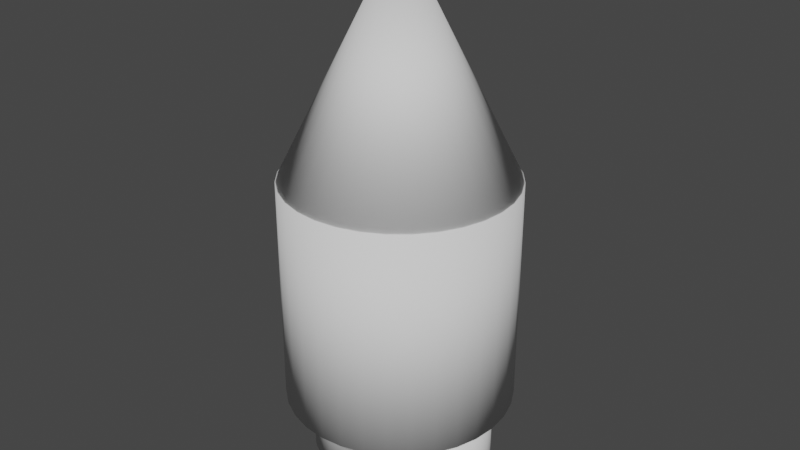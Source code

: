 # Source: gnomeship.blend  (saved by Blender 3.5.10; exported with 4.5.12 LTS)
import bpy
from mathutils import Matrix  # noqa: F401  (used for matrix-valued properties, if any)

bpy.ops.wm.read_factory_settings(use_empty=True)
scene = bpy.context.scene
scene.name = 'Scene'

# ---- collections
col_collection = bpy.data.collections.new('Collection'); scene.collection.children.link(col_collection)

# ---- world
world_world = bpy.data.worlds.new('World'); scene.world = world_world
world_world.use_nodes = True; world_world.node_tree.nodes.clear()
_N = world_world.node_tree.nodes; _L = world_world.node_tree.links
n0 = _N.new('ShaderNodeOutputWorld'); n0.name = 'World Output'; n0.location = (300, 300)
n1 = _N.new('ShaderNodeBackground'); n1.name = 'Background'; n1.location = (10, 300)
n1.inputs[0].default_value = (0.05088, 0.05088, 0.05088, 1.0)
_L.new(n1.outputs[0], n0.inputs[0])
n0.is_active_output = True
world_world.color = (0.05088, 0.05088, 0.05088)
world_world.use_sun_shadow = False
world_world.sun_shadow_jitter_overblur = 0.0

# ---- meshes
me_cone = bpy.data.meshes.new('Cone')
me_cone.from_pydata([(0.0, 1.0, -1.0), (0.1951, 0.9808, -1.0), (0.3827, 0.9239, -1.0), (0.5556, 0.8315, -1.0), (0.7071, 0.7071, -1.0), (0.8315, 0.5556, -1.0), (0.9239, 0.3827, -1.0), (0.9808, 0.1951, -1.0), (1.0, 0.0, -1.0), (0.9808, -0.1951, -1.0), (0.9239, -0.3827, -1.0), (0.8315, -0.5556, -1.0), (0.7071, -0.7071, -1.0), (0.5556, -0.8315, -1.0), (0.3827, -0.9239, -1.0), (0.1951, -0.9808, -1.0), (0.0, -1.0, -1.0), (-0.1951, -0.9808, -1.0), (-0.3827, -0.9239, -1.0), (-0.5556, -0.8315, -1.0), (-0.7071, -0.7071, -1.0), (-0.8315, -0.5556, -1.0), (-0.9239, -0.3827, -1.0), (-0.9808, -0.1951, -1.0), (-1.0, 0.0, -1.0), (-0.9808, 0.1951, -1.0), (-0.9239, 0.3827, -1.0), (-0.8315, 0.5556, -1.0), (-0.7071, 0.7071, -1.0), (-0.5556, 0.8315, -1.0), (-0.3827, 0.9239, -1.0), (-0.1951, 0.9808, -1.0), (0.0, 0.0, 1.0)], [], [(0, 32, 1), (1, 32, 2), (2, 32, 3), (3, 32, 4), (4, 32, 5), (5, 32, 6), (6, 32, 7), (7, 32, 8), (8, 32, 9), (9, 32, 10), (10, 32, 11), (11, 32, 12), (12, 32, 13), (13, 32, 14), (14, 32, 15), (15, 32, 16), (16, 32, 17), (17, 32, 18), (18, 32, 19), (19, 32, 20), (20, 32, 21), (21, 32, 22), (22, 32, 23), (23, 32, 24), (24, 32, 25), (25, 32, 26), (26, 32, 27), (27, 32, 28), (28, 32, 29), (29, 32, 30), (0, 1, 2, 3, 4, 5, 6, 7, 8, 9, 10, 11, 12, 13, 14, 15, 16, 17, 18, 19, 20, 21, 22, 23, 24, 25, 26, 27, 28, 29, 30, 31), (30, 32, 31), (31, 32, 0)])
me_cone.polygons.foreach_set('use_smooth', [True] * 33)
_uv = me_cone.uv_layers.new(name='UVMap')
_uv.uv.foreach_set('vector', [0.25, 0.49, 0.25, 0.25, 0.2968, 0.4854, 0.2968, 0.4854, 0.25, 0.25, 0.3418, 0.4717, 0.3418, 0.4717, 0.25, 0.25, 0.3833, 0.4496, 0.3833, 0.4496, 0.25, 0.25, 0.4197, 0.4197, 0.4197, 0.4197, 0.25, 0.25, 0.4496, 0.3833, 0.4496, 0.3833, 0.25, 0.25, 0.4717, 0.3418, 0.4717, 0.3418, 0.25, 0.25, 0.4854, 0.2968, 0.4854, 0.2968, 0.25, 0.25, 0.49, 0.25, 0.49, 0.25, 0.25, 0.25, 0.4854, 0.2032, 0.4854, 0.2032, 0.25, 0.25, 0.4717, 0.1582, 0.4717, 0.1582, 0.25, 0.25, 0.4496, 0.1167, 0.4496, 0.1167, 0.25, 0.25, 0.4197, 0.08029, 0.4197, 0.08029, 0.25, 0.25, 0.3833, 0.05045, 0.3833, 0.05045, 0.25, 0.25, 0.3418, 0.02827, 0.3418, 0.02827, 0.25, 0.25, 0.2968, 0.01461, 0.2968, 0.01461, 0.25, 0.25, 0.25, 0.01, 0.25, 0.01, 0.25, 0.25, 0.2032, 0.01461, 0.2032, 0.01461, 0.25, 0.25, 0.1582, 0.02827, 0.1582, 0.02827, 0.25, 0.25, 0.1167, 0.05045, 0.1167, 0.05045, 0.25, 0.25, 0.08029, 0.08029, 0.08029, 0.08029, 0.25, 0.25, 0.05045, 0.1167, 0.05045, 0.1167, 0.25, 0.25, 0.02827, 0.1582, 0.02827, 0.1582, 0.25, 0.25, 0.01461, 0.2032, 0.01461, 0.2032, 0.25, 0.25, 0.01, 0.25, 0.01, 0.25, 0.25, 0.25, 0.01461, 0.2968, 0.01461, 0.2968, 0.25, 0.25, 0.02827, 0.3418, 0.02827, 0.3418, 0.25, 0.25, 0.05045, 0.3833, 0.05045, 0.3833, 0.25, 0.25, 0.08029, 0.4197, 0.08029, 0.4197, 0.25, 0.25, 0.1167, 0.4496, 0.1167, 0.4496, 0.25, 0.25, 0.1582, 0.4717, 0.75, 0.49, 0.7968, 0.4854, 0.8418, 0.4717, 0.8833, 0.4496, 0.9197, 0.4197, 0.9496, 0.3833, 0.9717, 0.3418, 0.9854, 0.2968, 0.99, 0.25, 0.9854, 0.2032, 0.9717, 0.1582, 0.9496, 0.1167, 0.9197, 0.08029, 0.8833, 0.05045, 0.8418, 0.02827, 0.7968, 0.01461, 0.75, 0.01, 0.7032, 0.01461, 0.6582, 0.02827, 0.6167, 0.05045, 0.5803, 0.08029, 0.5504, 0.1167, 0.5283, 0.1582, 0.5146, 0.2032, 0.51, 0.25, 0.5146, 0.2968, 0.5283, 0.3418, 0.5504, 0.3833, 0.5803, 0.4197, 0.6167, 0.4496, 0.6582, 0.4717, 0.7032, 0.4854, 0.1582, 0.4717, 0.25, 0.25, 0.2032, 0.4854, 0.2032, 0.4854, 0.25, 0.25, 0.25, 0.49])
me_cone.update()
me_cylinder = bpy.data.meshes.new('Cylinder')
me_cylinder.from_pydata([(0.0, 1.0, -1.0), (0.0, 1.0, 1.0), (0.1951, 0.9808, -1.0), (0.1951, 0.9808, 1.0), (0.3827, 0.9239, -1.0), (0.3827, 0.9239, 1.0), (0.5556, 0.8315, -1.0), (0.5556, 0.8315, 1.0), (0.7071, 0.7071, -1.0), (0.7071, 0.7071, 1.0), (0.8315, 0.5556, -1.0), (0.8315, 0.5556, 1.0), (0.9239, 0.3827, -1.0), (0.9239, 0.3827, 1.0), (0.9808, 0.1951, -1.0), (0.9808, 0.1951, 1.0), (1.0, 0.0, -1.0), (1.0, 0.0, 1.0), (0.9808, -0.1951, -1.0), (0.9808, -0.1951, 1.0), (0.9239, -0.3827, -1.0), (0.9239, -0.3827, 1.0), (0.8315, -0.5556, -1.0), (0.8315, -0.5556, 1.0), (0.7071, -0.7071, -1.0), (0.7071, -0.7071, 1.0), (0.5556, -0.8315, -1.0), (0.5556, -0.8315, 1.0), (0.3827, -0.9239, -1.0), (0.3827, -0.9239, 1.0), (0.1951, -0.9808, -1.0), (0.1951, -0.9808, 1.0), (0.0, -1.0, -1.0), (0.0, -1.0, 1.0), (-0.1951, -0.9808, -1.0), (-0.1951, -0.9808, 1.0), (-0.3827, -0.9239, -1.0), (-0.3827, -0.9239, 1.0), (-0.5556, -0.8315, -1.0), (-0.5556, -0.8315, 1.0), (-0.7071, -0.7071, -1.0), (-0.7071, -0.7071, 1.0), (-0.8315, -0.5556, -1.0), (-0.8315, -0.5556, 1.0), (-0.9239, -0.3827, -1.0), (-0.9239, -0.3827, 1.0), (-0.9808, -0.1951, -1.0), (-0.9808, -0.1951, 1.0), (-1.0, 0.0, -1.0), (-1.0, 0.0, 1.0), (-0.9808, 0.1951, -1.0), (-0.9808, 0.1951, 1.0), (-0.9239, 0.3827, -1.0), (-0.9239, 0.3827, 1.0), (-0.8315, 0.5556, -1.0), (-0.8315, 0.5556, 1.0), (-0.7071, 0.7071, -1.0), (-0.7071, 0.7071, 1.0), (-0.5556, 0.8315, -1.0), (-0.5556, 0.8315, 1.0), (-0.3827, 0.9239, -1.0), (-0.3827, 0.9239, 1.0), (-0.1951, 0.9808, -1.0), (-0.1951, 0.9808, 1.0)], [], [(0, 1, 3, 2), (2, 3, 5, 4), (4, 5, 7, 6), (6, 7, 9, 8), (8, 9, 11, 10), (10, 11, 13, 12), (12, 13, 15, 14), (14, 15, 17, 16), (16, 17, 19, 18), (18, 19, 21, 20), (20, 21, 23, 22), (22, 23, 25, 24), (24, 25, 27, 26), (26, 27, 29, 28), (28, 29, 31, 30), (30, 31, 33, 32), (32, 33, 35, 34), (34, 35, 37, 36), (36, 37, 39, 38), (38, 39, 41, 40), (40, 41, 43, 42), (42, 43, 45, 44), (44, 45, 47, 46), (46, 47, 49, 48), (48, 49, 51, 50), (50, 51, 53, 52), (52, 53, 55, 54), (54, 55, 57, 56), (56, 57, 59, 58), (58, 59, 61, 60), (3, 1, 63, 61, 59, 57, 55, 53, 51, 49, 47, 45, 43, 41, 39, 37, 35, 33, 31, 29, 27, 25, 23, 21, 19, 17, 15, 13, 11, 9, 7, 5), (60, 61, 63, 62), (62, 63, 1, 0), (0, 2, 4, 6, 8, 10, 12, 14, 16, 18, 20, 22, 24, 26, 28, 30, 32, 34, 36, 38, 40, 42, 44, 46, 48, 50, 52, 54, 56, 58, 60, 62)])
me_cylinder.polygons.foreach_set('use_smooth', [True] * 34)
_uv = me_cylinder.uv_layers.new(name='UVMap')
_uv.uv.foreach_set('vector', [1.0, 0.5, 1.0, 1.0, 0.9688, 1.0, 0.9688, 0.5, 0.9688, 0.5, 0.9688, 1.0, 0.9375, 1.0, 0.9375, 0.5, 0.9375, 0.5, 0.9375, 1.0, 0.9062, 1.0, 0.9062, 0.5, 0.9062, 0.5, 0.9062, 1.0, 0.875, 1.0, 0.875, 0.5, 0.875, 0.5, 0.875, 1.0, 0.8438, 1.0, 0.8438, 0.5, 0.8438, 0.5, 0.8438, 1.0, 0.8125, 1.0, 0.8125, 0.5, 0.8125, 0.5, 0.8125, 1.0, 0.7812, 1.0, 0.7812, 0.5, 0.7812, 0.5, 0.7812, 1.0, 0.75, 1.0, 0.75, 0.5, 0.75, 0.5, 0.75, 1.0, 0.7188, 1.0, 0.7188, 0.5, 0.7188, 0.5, 0.7188, 1.0, 0.6875, 1.0, 0.6875, 0.5, 0.6875, 0.5, 0.6875, 1.0, 0.6562, 1.0, 0.6562, 0.5, 0.6562, 0.5, 0.6562, 1.0, 0.625, 1.0, 0.625, 0.5, 0.625, 0.5, 0.625, 1.0, 0.5938, 1.0, 0.5938, 0.5, 0.5938, 0.5, 0.5938, 1.0, 0.5625, 1.0, 0.5625, 0.5, 0.5625, 0.5, 0.5625, 1.0, 0.5312, 1.0, 0.5312, 0.5, 0.5312, 0.5, 0.5312, 1.0, 0.5, 1.0, 0.5, 0.5, 0.5, 0.5, 0.5, 1.0, 0.4688, 1.0, 0.4688, 0.5, 0.4688, 0.5, 0.4688, 1.0, 0.4375, 1.0, 0.4375, 0.5, 0.4375, 0.5, 0.4375, 1.0, 0.4062, 1.0, 0.4062, 0.5, 0.4062, 0.5, 0.4062, 1.0, 0.375, 1.0, 0.375, 0.5, 0.375, 0.5, 0.375, 1.0, 0.3438, 1.0, 0.3438, 0.5, 0.3438, 0.5, 0.3438, 1.0, 0.3125, 1.0, 0.3125, 0.5, 0.3125, 0.5, 0.3125, 1.0, 0.2812, 1.0, 0.2812, 0.5, 0.2812, 0.5, 0.2812, 1.0, 0.25, 1.0, 0.25, 0.5, 0.25, 0.5, 0.25, 1.0, 0.2188, 1.0, 0.2188, 0.5, 0.2188, 0.5, 0.2188, 1.0, 0.1875, 1.0, 0.1875, 0.5, 0.1875, 0.5, 0.1875, 1.0, 0.1562, 1.0, 0.1562, 0.5, 0.1562, 0.5, 0.1562, 1.0, 0.125, 1.0, 0.125, 0.5, 0.125, 0.5, 0.125, 1.0, 0.09375, 1.0, 0.09375, 0.5, 0.09375, 0.5, 0.09375, 1.0, 0.0625, 1.0, 0.0625, 0.5, 0.2968, 0.4854, 0.25, 0.49, 0.2032, 0.4854, 0.1582, 0.4717, 0.1167, 0.4496, 0.08029, 0.4197, 0.05045, 0.3833, 0.02827, 0.3418, 0.01461, 0.2968, 0.01, 0.25, 0.01461, 0.2032, 0.02827, 0.1582, 0.05045, 0.1167, 0.08029, 0.08029, 0.1167, 0.05045, 0.1582, 0.02827, 0.2032, 0.01461, 0.25, 0.01, 0.2968, 0.01461, 0.3418, 0.02827, 0.3833, 0.05045, 0.4197, 0.08029, 0.4496, 0.1167, 0.4717, 0.1582, 0.4854, 0.2032, 0.49, 0.25, 0.4854, 0.2968, 0.4717, 0.3418, 0.4496, 0.3833, 0.4197, 0.4197, 0.3833, 0.4496, 0.3418, 0.4717, 0.0625, 0.5, 0.0625, 1.0, 0.03125, 1.0, 0.03125, 0.5, 0.03125, 0.5, 0.03125, 1.0, 0.0, 1.0, 0.0, 0.5, 0.75, 0.49, 0.7968, 0.4854, 0.8418, 0.4717, 0.8833, 0.4496, 0.9197, 0.4197, 0.9496, 0.3833, 0.9717, 0.3418, 0.9854, 0.2968, 0.99, 0.25, 0.9854, 0.2032, 0.9717, 0.1582, 0.9496, 0.1167, 0.9197, 0.08029, 0.8833, 0.05045, 0.8418, 0.02827, 0.7968, 0.01461, 0.75, 0.01, 0.7032, 0.01461, 0.6582, 0.02827, 0.6167, 0.05045, 0.5803, 0.08029, 0.5504, 0.1167, 0.5283, 0.1582, 0.5146, 0.2032, 0.51, 0.25, 0.5146, 0.2968, 0.5283, 0.3418, 0.5504, 0.3833, 0.5803, 0.4197, 0.6167, 0.4496, 0.6582, 0.4717, 0.7032, 0.4854])
me_cylinder.update()
me_cylinder_001 = bpy.data.meshes.new('Cylinder.001')
me_cylinder_001.from_pydata([(0.4964, 0.4092, -1.846), (0.4964, 0.4092, -0.9293), (0.5762, 0.4014, -1.846), (0.5762, 0.4014, -0.9293), (0.6529, 0.3781, -1.846), (0.6529, 0.3781, -0.9293), (0.7237, 0.3402, -1.846), (0.7237, 0.3402, -0.9293), (0.7857, 0.2894, -1.846), (0.7857, 0.2894, -0.9293), (0.8366, 0.2273, -1.846), (0.8366, 0.2273, -0.9293), (0.8744, 0.1566, -1.846), (0.8744, 0.1566, -0.9293), (0.8977, 0.07983, -1.846), (0.8977, 0.07983, -0.9293), (0.9056, 2.142e-07, -1.846), (0.9056, 2.142e-07, -0.9293), (0.8977, -0.07983, -1.846), (0.8977, -0.07983, -0.9293), (0.8744, -0.1566, -1.846), (0.8744, -0.1566, -0.9293), (0.8366, -0.2273, -1.846), (0.8366, -0.2273, -0.9293), (0.7857, -0.2894, -1.846), (0.7857, -0.2894, -0.9293), (0.7237, -0.3402, -1.846), (0.7237, -0.3402, -0.9293), (0.6529, -0.3781, -1.846), (0.6529, -0.3781, -0.9293), (0.5762, -0.4013, -1.846), (0.5762, -0.4013, -0.9293), (0.4964, -0.4092, -1.846), (0.4964, -0.4092, -0.9293), (0.4165, -0.4013, -1.846), (0.4165, -0.4013, -0.9293), (0.3398, -0.3781, -1.846), (0.3398, -0.3781, -0.9293), (0.269, -0.3402, -1.846), (0.269, -0.3402, -0.9293), (0.207, -0.2894, -1.846), (0.207, -0.2894, -0.9293), (0.1561, -0.2273, -1.846), (0.1561, -0.2273, -0.9293), (0.1183, -0.1566, -1.846), (0.1183, -0.1566, -0.9293), (0.095, -0.07983, -1.846), (0.095, -0.07983, -0.9293), (0.08714, 2.142e-07, -1.846), (0.08714, 2.142e-07, -0.9293), (0.095, 0.07983, -1.846), (0.095, 0.07983, -0.9293), (0.1183, 0.1566, -1.846), (0.1183, 0.1566, -0.9293), (0.1561, 0.2273, -1.846), (0.1561, 0.2273, -0.9293), (0.207, 0.2894, -1.846), (0.207, 0.2894, -0.9293), (0.269, 0.3402, -1.846), (0.269, 0.3402, -0.9293), (0.3398, 0.3781, -1.846), (0.3398, 0.3781, -0.9293), (0.4165, 0.4014, -1.846), (0.4165, 0.4014, -0.9293)], [], [(0, 1, 3, 2), (2, 3, 5, 4), (4, 5, 7, 6), (6, 7, 9, 8), (8, 9, 11, 10), (10, 11, 13, 12), (12, 13, 15, 14), (14, 15, 17, 16), (16, 17, 19, 18), (18, 19, 21, 20), (20, 21, 23, 22), (22, 23, 25, 24), (24, 25, 27, 26), (26, 27, 29, 28), (28, 29, 31, 30), (30, 31, 33, 32), (32, 33, 35, 34), (34, 35, 37, 36), (36, 37, 39, 38), (38, 39, 41, 40), (40, 41, 43, 42), (42, 43, 45, 44), (44, 45, 47, 46), (46, 47, 49, 48), (48, 49, 51, 50), (50, 51, 53, 52), (52, 53, 55, 54), (54, 55, 57, 56), (56, 57, 59, 58), (58, 59, 61, 60), (3, 1, 63, 61, 59, 57, 55, 53, 51, 49, 47, 45, 43, 41, 39, 37, 35, 33, 31, 29, 27, 25, 23, 21, 19, 17, 15, 13, 11, 9, 7, 5), (60, 61, 63, 62), (62, 63, 1, 0), (0, 2, 4, 6, 8, 10, 12, 14, 16, 18, 20, 22, 24, 26, 28, 30, 32, 34, 36, 38, 40, 42, 44, 46, 48, 50, 52, 54, 56, 58, 60, 62)])
me_cylinder_001.polygons.foreach_set('use_smooth', [True] * 34)
_uv = me_cylinder_001.uv_layers.new(name='UVMap')
_uv.uv.foreach_set('vector', [1.0, 0.5, 1.0, 1.0, 0.9688, 1.0, 0.9688, 0.5, 0.9688, 0.5, 0.9688, 1.0, 0.9375, 1.0, 0.9375, 0.5, 0.9375, 0.5, 0.9375, 1.0, 0.9062, 1.0, 0.9062, 0.5, 0.9062, 0.5, 0.9062, 1.0, 0.875, 1.0, 0.875, 0.5, 0.875, 0.5, 0.875, 1.0, 0.8438, 1.0, 0.8438, 0.5, 0.8438, 0.5, 0.8438, 1.0, 0.8125, 1.0, 0.8125, 0.5, 0.8125, 0.5, 0.8125, 1.0, 0.7812, 1.0, 0.7812, 0.5, 0.7812, 0.5, 0.7812, 1.0, 0.75, 1.0, 0.75, 0.5, 0.75, 0.5, 0.75, 1.0, 0.7188, 1.0, 0.7188, 0.5, 0.7188, 0.5, 0.7188, 1.0, 0.6875, 1.0, 0.6875, 0.5, 0.6875, 0.5, 0.6875, 1.0, 0.6562, 1.0, 0.6562, 0.5, 0.6562, 0.5, 0.6562, 1.0, 0.625, 1.0, 0.625, 0.5, 0.625, 0.5, 0.625, 1.0, 0.5938, 1.0, 0.5938, 0.5, 0.5938, 0.5, 0.5938, 1.0, 0.5625, 1.0, 0.5625, 0.5, 0.5625, 0.5, 0.5625, 1.0, 0.5312, 1.0, 0.5312, 0.5, 0.5312, 0.5, 0.5312, 1.0, 0.5, 1.0, 0.5, 0.5, 0.5, 0.5, 0.5, 1.0, 0.4688, 1.0, 0.4688, 0.5, 0.4688, 0.5, 0.4688, 1.0, 0.4375, 1.0, 0.4375, 0.5, 0.4375, 0.5, 0.4375, 1.0, 0.4062, 1.0, 0.4062, 0.5, 0.4062, 0.5, 0.4062, 1.0, 0.375, 1.0, 0.375, 0.5, 0.375, 0.5, 0.375, 1.0, 0.3438, 1.0, 0.3438, 0.5, 0.3438, 0.5, 0.3438, 1.0, 0.3125, 1.0, 0.3125, 0.5, 0.3125, 0.5, 0.3125, 1.0, 0.2812, 1.0, 0.2812, 0.5, 0.2812, 0.5, 0.2812, 1.0, 0.25, 1.0, 0.25, 0.5, 0.25, 0.5, 0.25, 1.0, 0.2188, 1.0, 0.2188, 0.5, 0.2188, 0.5, 0.2188, 1.0, 0.1875, 1.0, 0.1875, 0.5, 0.1875, 0.5, 0.1875, 1.0, 0.1562, 1.0, 0.1562, 0.5, 0.1562, 0.5, 0.1562, 1.0, 0.125, 1.0, 0.125, 0.5, 0.125, 0.5, 0.125, 1.0, 0.09375, 1.0, 0.09375, 0.5, 0.09375, 0.5, 0.09375, 1.0, 0.0625, 1.0, 0.0625, 0.5, 0.2968, 0.4854, 0.25, 0.49, 0.2032, 0.4854, 0.1582, 0.4717, 0.1167, 0.4496, 0.08029, 0.4197, 0.05045, 0.3833, 0.02827, 0.3418, 0.01461, 0.2968, 0.01, 0.25, 0.01461, 0.2032, 0.02827, 0.1582, 0.05045, 0.1167, 0.08029, 0.08029, 0.1167, 0.05045, 0.1582, 0.02827, 0.2032, 0.01461, 0.25, 0.01, 0.2968, 0.01461, 0.3418, 0.02827, 0.3833, 0.05045, 0.4197, 0.08029, 0.4496, 0.1167, 0.4717, 0.1582, 0.4854, 0.2032, 0.49, 0.25, 0.4854, 0.2968, 0.4717, 0.3418, 0.4496, 0.3833, 0.4197, 0.4197, 0.3833, 0.4496, 0.3418, 0.4717, 0.0625, 0.5, 0.0625, 1.0, 0.03125, 1.0, 0.03125, 0.5, 0.03125, 0.5, 0.03125, 1.0, 0.0, 1.0, 0.0, 0.5, 0.75, 0.49, 0.7968, 0.4854, 0.8418, 0.4717, 0.8833, 0.4496, 0.9197, 0.4197, 0.9496, 0.3833, 0.9717, 0.3418, 0.9854, 0.2968, 0.99, 0.25, 0.9854, 0.2032, 0.9717, 0.1582, 0.9496, 0.1167, 0.9197, 0.08029, 0.8833, 0.05045, 0.8418, 0.02827, 0.7968, 0.01461, 0.75, 0.01, 0.7032, 0.01461, 0.6582, 0.02827, 0.6167, 0.05045, 0.5803, 0.08029, 0.5504, 0.1167, 0.5283, 0.1582, 0.5146, 0.2032, 0.51, 0.25, 0.5146, 0.2968, 0.5283, 0.3418, 0.5504, 0.3833, 0.5803, 0.4197, 0.6167, 0.4496, 0.6582, 0.4717, 0.7032, 0.4854])
me_cylinder_001.update()

# ---- objects
ob_cone = bpy.data.objects.new('Cone', me_cone)
ob_cylinder = bpy.data.objects.new('Cylinder', me_cylinder)
ob_cylinder_001 = bpy.data.objects.new('Cylinder.001', me_cylinder_001)

# ---- transforms, parenting, visibility, modifiers, constraints
ob_cone.location = (0.0, 0.0, 0.0)
ob_cylinder.location = (0.0, 0.0, -1.987)
ob_cylinder_001.location = (0.0, 0.0, -1.987)
_m = ob_cylinder_001.modifiers.new('Mirror', 'MIRROR')

# ---- collection membership
col_collection.objects.link(ob_cone)
col_collection.objects.link(ob_cylinder)
col_collection.objects.link(ob_cylinder_001)

# ---- scene / render settings (as saved in the file)
scene.frame_start = 1; scene.frame_end = 250; scene.frame_set(1)
scene.render.engine = 'BLENDER_EEVEE_NEXT'
scene.cycles.sampling_pattern = 'TABULATED_SOBOL'
scene.view_settings.view_transform = 'Filmic'
bpy.context.view_layer.update()

# ---- added for rendering (the .blend has no active camera and no usable light): camera, sun
cam_auto = bpy.data.cameras.new('AutoCamera')
cam_auto.lens = 50.0
cam_auto.sensor_width = 36.0
cam_auto.clip_end = 1000.0
ob_auto_camera = bpy.data.objects.new('AutoCamera', cam_auto)
scene.collection.objects.link(ob_auto_camera)
ob_auto_camera.location = (5.18117, -6.21741, 2.72838)
ob_auto_camera.rotation_euler = (1.09748, -7.21219e-08, 0.694738)
scene.camera = ob_auto_camera
light_auto_sun = bpy.data.lights.new('AutoSun', 'SUN')
light_auto_sun.energy = 3.0
light_auto_sun.angle = 0.0523599
ob_auto_sun = bpy.data.objects.new('AutoSun', light_auto_sun)
scene.collection.objects.link(ob_auto_sun)
ob_auto_sun.rotation_euler = (0.872665, 0.174533, 0.523599)
bpy.context.view_layer.update()
